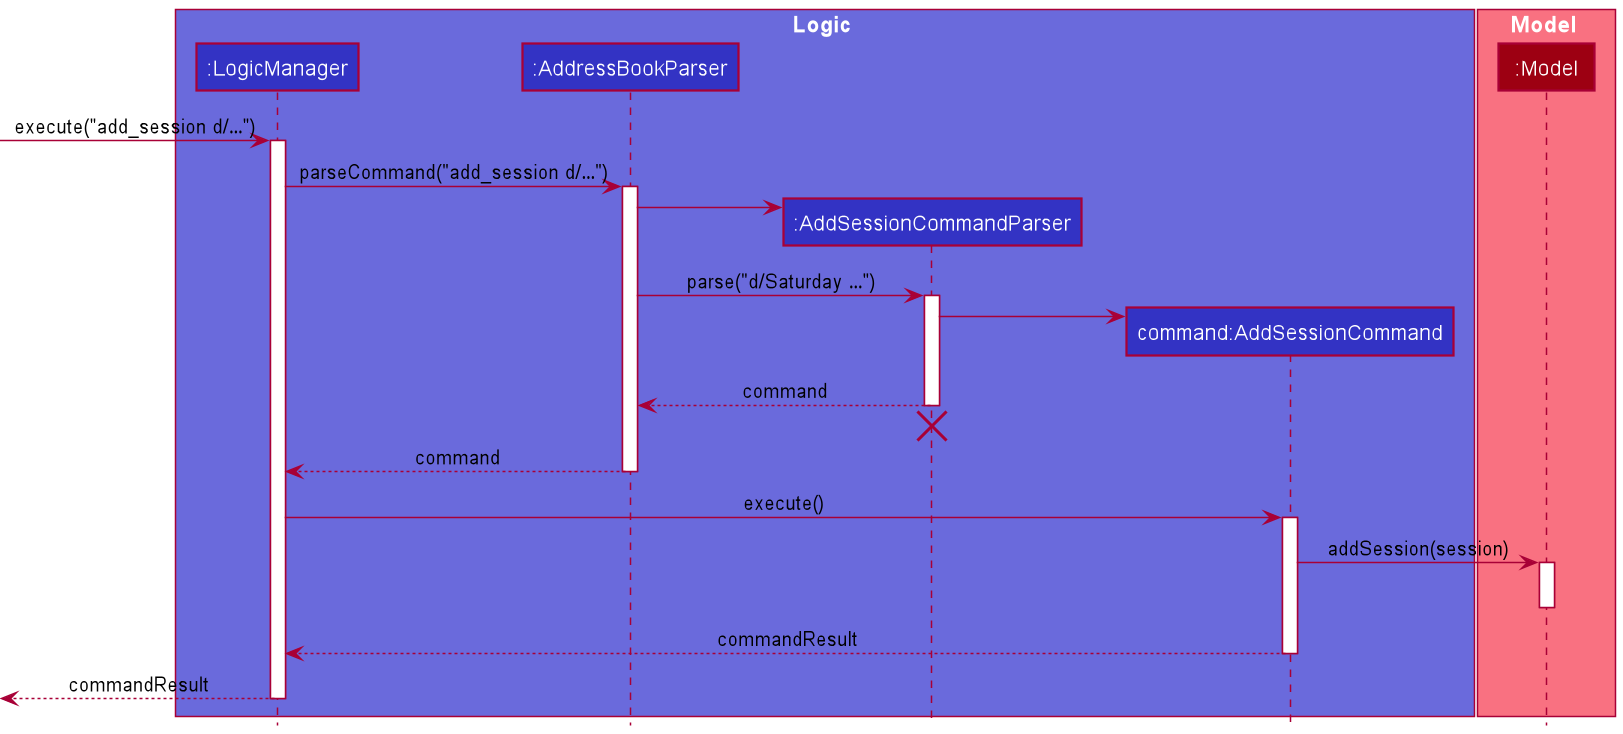

The diagram above was rendered by PlantUML. Its source (embedded in the PNG):
@startuml
'https://plantuml.com/sequence-diagram
!include Style.puml

box Logic LOGIC_COLOR_T2
participant ":LogicManager" as LogicManager LOGIC_COLOR
participant ":AddressBookParser" as AddressBookParser LOGIC_COLOR
participant ":AddSessionCommandParser" as AddSessionCommandParser LOGIC_COLOR
participant "command:AddSessionCommand" as command LOGIC_COLOR
end box

box Model MODEL_COLOR_T1
participant ":Model" as Model MODEL_COLOR
end box

[-> LogicManager : execute("add_session d/…")
activate LogicManager

LogicManager -> AddressBookParser : parseCommand("add_session d/…")
activate AddressBookParser

create AddSessionCommandParser
AddressBookParser -> AddSessionCommandParser

AddressBookParser -> AddSessionCommandParser : parse("d/Saturday …")
activate AddSessionCommandParser

create command
AddSessionCommandParser -> command

AddSessionCommandParser --> AddressBookParser : command
deactivate AddSessionCommandParser

AddSessionCommandParser -[hidden]->]
destroy AddSessionCommandParser

AddressBookParser --> LogicManager : command
deactivate AddressBookParser

LogicManager -> command : execute()
activate command

command -> Model : addSession(session)
activate Model

deactivate Model

command --> LogicManager : commandResult
deactivate command

LogicManager -->[ : commandResult
deactivate LogicManager
@enduml